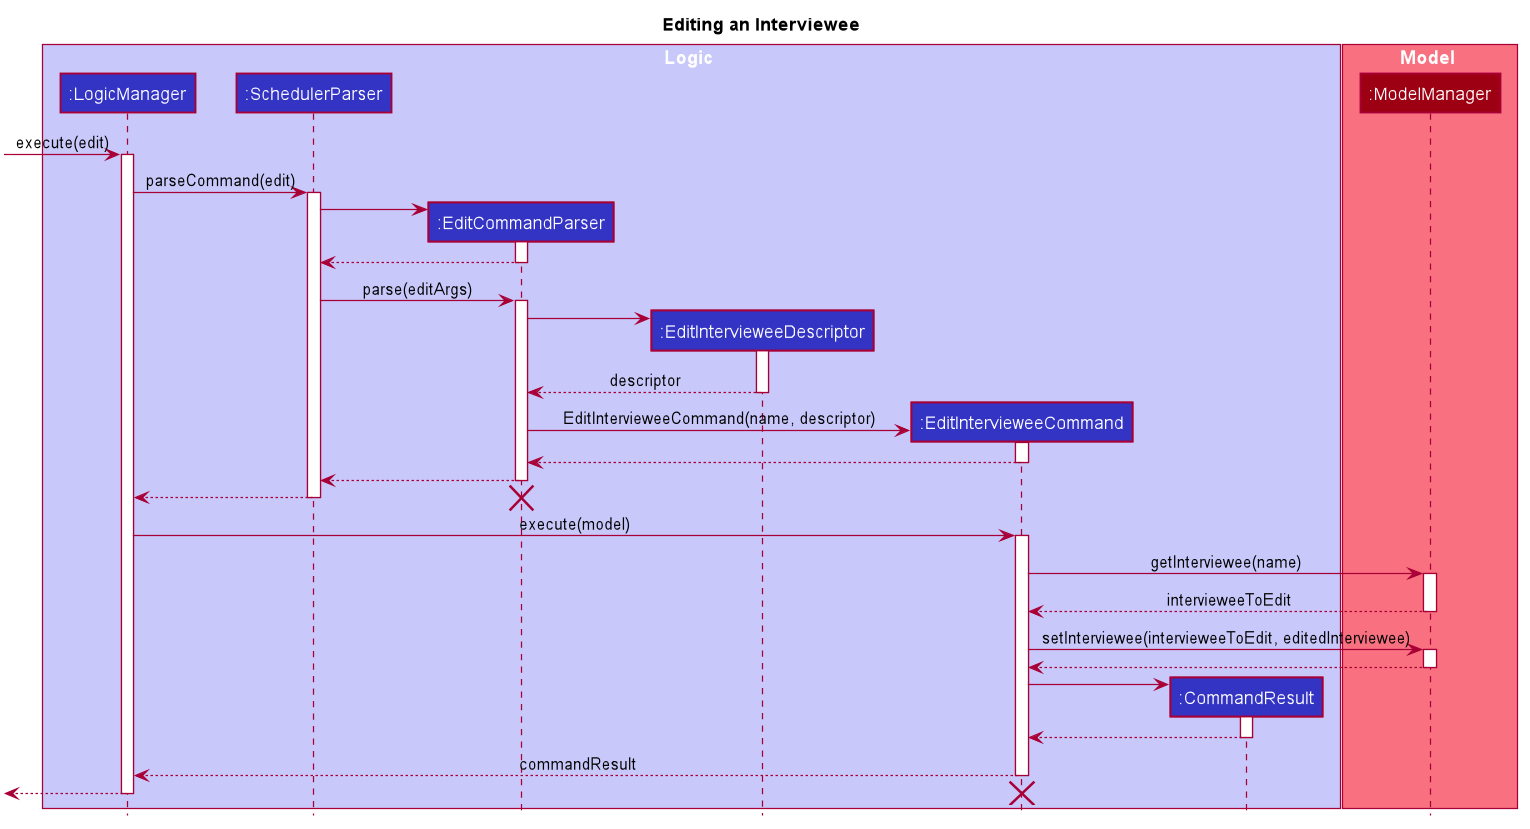

The diagram above was rendered by PlantUML. Its source (embedded in the PNG):
@startuml








skinparam BackgroundColor #FFFFFFF

skinparam Shadowing false

skinparam Class {
    FontColor #FFFFFF
    BorderThickness 1
    BorderColor #FFFFFF
    StereotypeFontColor #FFFFFF
    FontName Arial
    AttributeFontColor #FFFFFF
}

skinparam Actor {
    BorderColor #000000
    Color #000000
    FontName Arial
}

skinparam Sequence {
    MessageAlign center
    BoxFontSize 15
    BoxPadding 0
    BoxFontColor #FFFFFF
    FontName Arial
}

skinparam Participant {
    FontColor #FFFFFFF
    Padding 20
}

skinparam MinClassWidth 50
skinparam ParticipantPadding 10
skinparam Shadowing false
skinparam DefaultTextAlignment center
skinparam packageStyle Rectangle

hide footbox
hide members
hide circle
title Editing an Interviewee

box Logic #C8C8FA
participant ":LogicManager" as LogicManager #3333C4
participant ":SchedulerParser" as SchedulerParser #3333C4
participant ":EditCommandParser" as EditCommandParser #3333C4
participant ":EditIntervieweeDescriptor" as EditIntervieweeDescriptor #3333C4
participant ":EditIntervieweeCommand" as EditIntervieweeCommand #3333C4
participant ":CommandResult" as CommandResult #3333C4
end box

box Model #F97181
participant ":ModelManager" as ModelManager #9D0012
end box

[-> LogicManager: execute(edit)
activate LogicManager

LogicManager -> SchedulerParser: parseCommand(edit)
activate SchedulerParser

create EditCommandParser
SchedulerParser -> EditCommandParser
activate EditCommandParser

EditCommandParser --> SchedulerParser
deactivate EditCommandParser

SchedulerParser -> EditCommandParser: parse(editArgs)
activate EditCommandParser

create EditIntervieweeDescriptor
EditCommandParser -> EditIntervieweeDescriptor
activate EditIntervieweeDescriptor

EditIntervieweeDescriptor --> EditCommandParser: descriptor
deactivate EditIntervieweeDescriptor

create EditIntervieweeCommand
EditCommandParser -> EditIntervieweeCommand: EditIntervieweeCommand(name, descriptor)
activate EditIntervieweeCommand

EditIntervieweeCommand --> EditCommandParser
deactivate EditIntervieweeCommand

EditCommandParser --> SchedulerParser
deactivate EditCommandParser

SchedulerParser --> LogicManager
deactivate SchedulerParser

destroy EditCommandParser

LogicManager -> EditIntervieweeCommand: execute(model)
activate EditIntervieweeCommand

EditIntervieweeCommand -> ModelManager: getInterviewee(name)
activate ModelManager

ModelManager --> EditIntervieweeCommand: intervieweeToEdit
deactivate ModelManager

EditIntervieweeCommand -> ModelManager: setInterviewee(intervieweeToEdit, editedInterviewee)
activate ModelManager

ModelManager --> EditIntervieweeCommand
deactivate ModelManager

create CommandResult
EditIntervieweeCommand -> CommandResult
activate CommandResult

CommandResult --> EditIntervieweeCommand
deactivate CommandResult

EditIntervieweeCommand --> LogicManager: commandResult
deactivate EditIntervieweeCommand

[<-- LogicManager
destroy EditIntervieweeCommand
deactivate LogicManager

@enduml